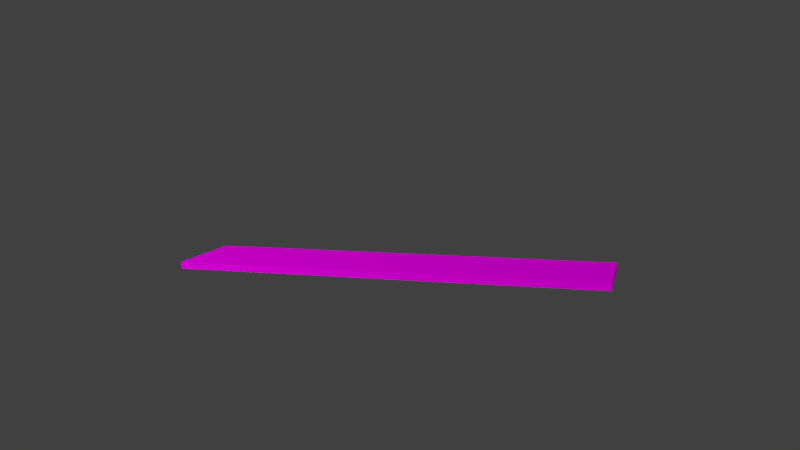 # Source: plank.blend  (saved by Blender 2.76.0; exported with 4.5.12 LTS)
import bpy
from mathutils import Matrix  # noqa: F401  (used for matrix-valued properties, if any)

bpy.ops.wm.read_factory_settings(use_empty=True)
scene = bpy.context.scene
scene.name = 'Scene'

# ---- collections
col_collection_1 = bpy.data.collections.new('Collection 1'); scene.collection.children.link(col_collection_1)

# ---- images (referenced by path relative to the original .blend; pixels are not part of the script)
import os
ASSET_DIR = os.environ.get("B2B_ASSET_DIR", "")  # directory of the original .blend (textures are referenced by path, not embedded)
HERE = os.path.dirname(os.path.abspath(__file__))  # packed textures are extracted next to this script under _unpacked/

def load_image(name, relpath, width, height, colorspace="sRGB"):
    """Load a texture the original file referenced (path relative to the .blend, or extracted next to this script)."""
    p = next((c for c in (os.path.join(HERE, relpath), os.path.join(ASSET_DIR, relpath)) if relpath and os.path.exists(c)), "")
    if p:
        img = bpy.data.images.load(p, check_existing=True)
        img.name = name
    else:  # same state as the original file: an image datablock whose file is absent (Cycles renders it pink)
        img = bpy.data.images.new(name, width, height)
        img.source = "FILE"
        img.filepath = "//" + (relpath or name)
    img.colorspace_settings.name = colorspace
    return img
img_woodplanksclean0080_1_s_jpg = load_image('WoodPlanksClean0080_1_S.jpg', 'WoodPlanksClean0080_1_S.jpg', 1024, 1024, 'sRGB')

# ---- materials (node trees are filled in below, after node groups)
mat_material = bpy.data.materials.new('Material')
mat_material.alpha_threshold = 0.0
mat_material.roughness = 0.5
mat_light = bpy.data.materials.new('Light')
mat_light.alpha_threshold = 0.0
mat_light.roughness = 0.5

# ---- material node trees
mat_material.use_nodes = True; mat_material.node_tree.nodes.clear()
_N = mat_material.node_tree.nodes; _L = mat_material.node_tree.links
n0 = _N.new('ShaderNodeOutputMaterial'); n0.name = 'Material Output'; n0.location = (300, 300)
n1 = _N.new('ShaderNodeBsdfDiffuse'); n1.name = 'Diffuse BSDF'; n1.location = (10, 300)
n2 = _N.new('ShaderNodeTexImage'); n2.name = 'Image Texture'; n2.location = (-225, 382)
n2.width = 140
n2.image = img_woodplanksclean0080_1_s_jpg
n3 = _N.new('ShaderNodeTexCoord'); n3.name = 'Texture Coordinate'; n3.location = (-501, 407)
n4 = _N.new('ShaderNodeDisplacement'); n4.name = 'Displacement'; n4.location = (0, 0)
n4.inputs[1].default_value = 0.0
n4.inputs[2].default_value = 0.1
_L.new(n1.outputs[0], n0.inputs[0])
_L.new(n3.outputs[2], n2.inputs[0])
_L.new(n2.outputs[0], n1.inputs[0])
_L.new(n2.outputs[0], n4.inputs[0])
_L.new(n4.outputs[0], n0.inputs[2])
n0.is_active_output = True
mat_light.use_nodes = True; mat_light.node_tree.nodes.clear()
_N = mat_light.node_tree.nodes; _L = mat_light.node_tree.links
n0 = _N.new('ShaderNodeOutputMaterial'); n0.name = 'Material Output'; n0.location = (300, 300)
n1 = _N.new('ShaderNodeEmission'); n1.name = 'Emission'; n1.location = (-12, 302)
n1.inputs[0].default_value = (0.8, 0.8, 0.8, 1.0)
n1.inputs[1].default_value = 20.0
_L.new(n1.outputs[0], n0.inputs[0])
n0.is_active_output = True

# ---- world
world_world = bpy.data.worlds.new('World'); scene.world = world_world
world_world.color = (0.05088, 0.05088, 0.05088)
world_world.use_sun_shadow = False
world_world.sun_shadow_jitter_overblur = 0.0
world_world.cycles.sampling_method = 'MANUAL'
world_world.cycles.sample_map_resolution = 256

# ---- cameras
cam_camera = bpy.data.cameras.new('Camera')
cam_camera.clip_end = 100.0
cam_camera.lens = 35.0
cam_camera.sensor_width = 32.0
cam_camera.sensor_height = 18.0
cam_camera.ortho_scale = 7.314
cam_camera.dof.focus_distance = 0.0

# ---- meshes
me_plane = bpy.data.meshes.new('Plane')
me_plane.from_pydata([(-1.0, -1.0, 0.0), (1.0, -1.0, 0.0), (-1.0, 1.0, 0.0), (1.0, 1.0, 0.0), (-1.0, 1.0, 0.1), (-1.0, -1.0, 0.1), (1.0, -1.0, 0.1), (1.0, 1.0, 0.1)], [], [(0, 2, 3, 1), (5, 6, 7, 4), (1, 3, 7, 6), (2, 0, 5, 4), (3, 2, 4, 7), (0, 1, 6, 5)])
_uv = me_plane.uv_layers.new(name='UVMap')
_uv.uv.foreach_set('vector', [0.4299, 0.08262, 0.5897, 0.08262, 0.5897, 0.9174, 0.4299, 0.9174, 0.4299, 0.08262, 0.5897, 0.08262, 0.5897, 0.9174, 0.4299, 0.9174, 0.4299, 0.08262, 0.5897, 0.08262, 0.5897, 0.9174, 0.4299, 0.9174, 0.4299, 0.08262, 0.5897, 0.08262, 0.5897, 0.9174, 0.4299, 0.9174, 0.4299, 0.08262, 0.5897, 0.08262, 0.5897, 0.9174, 0.4299, 0.9174, 0.4299, 0.08262, 0.5897, 0.08262, 0.5897, 0.9174, 0.4299, 0.9174])
me_plane.materials.append(mat_material)
me_plane.use_remesh_preserve_volume = False
me_plane.use_remesh_preserve_attributes = False
me_plane.use_mirror_vertex_groups = False
me_plane.update()
me_plane_005 = bpy.data.meshes.new('Plane.005')
me_plane_005.from_pydata([(-1.0, -1.0, 0.0), (1.0, -1.0, 0.0), (-1.0, 1.0, 0.0), (1.0, 1.0, 0.0)], [], [(0, 1, 3, 2)])
me_plane_005.materials.append(mat_light)
me_plane_005.use_remesh_preserve_volume = False
me_plane_005.use_remesh_preserve_attributes = False
me_plane_005.use_mirror_vertex_groups = False
me_plane_005.update()
me_plane_004 = bpy.data.meshes.new('Plane.004')
me_plane_004.from_pydata([(-1.0, -1.0, 0.0), (1.0, -1.0, 0.0), (-1.0, 1.0, 0.0), (1.0, 1.0, 0.0)], [], [(0, 1, 3, 2)])
me_plane_004.materials.append(mat_light)
me_plane_004.use_remesh_preserve_volume = False
me_plane_004.use_remesh_preserve_attributes = False
me_plane_004.use_mirror_vertex_groups = False
me_plane_004.update()
me_plane_003 = bpy.data.meshes.new('Plane.003')
me_plane_003.from_pydata([(-1.0, -1.0, 0.0), (1.0, -1.0, 0.0), (-1.0, 1.0, 0.0), (1.0, 1.0, 0.0)], [], [(0, 1, 3, 2)])
me_plane_003.materials.append(mat_light)
me_plane_003.use_remesh_preserve_volume = False
me_plane_003.use_remesh_preserve_attributes = False
me_plane_003.use_mirror_vertex_groups = False
me_plane_003.update()

# ---- objects
ob_plane = bpy.data.objects.new('Plane', me_plane)
ob_rimlight = bpy.data.objects.new('rimlight', me_plane_005)
ob_offlight = bpy.data.objects.new('offlight', me_plane_004)
ob_keylight = bpy.data.objects.new('keylight', me_plane_003)
ob_camera = bpy.data.objects.new('Camera', cam_camera)

# ---- transforms, parenting, visibility, modifiers, constraints
ob_plane.location = (0.0, 0.0, 0.1397)
ob_plane.scale = (0.6721, 3.0, 1.0)
ob_plane.lineart.crease_threshold = 0.0
ob_rimlight.location = (-17.5, 0.0, 0.0)
ob_rimlight.rotation_euler = (-3.142, 1.571, 0.0)
ob_rimlight.scale = (5.798, 5.798, 5.798)
ob_rimlight.visible_camera = False
ob_rimlight.lineart.crease_threshold = 0.0
ob_offlight.location = (11.55, 11.55, 6.261)
ob_offlight.rotation_euler = (2.726e-08, 1.205, 0.7854)
ob_offlight.scale = (1.739, 1.739, 1.739)
ob_offlight.visible_camera = False
ob_offlight.lineart.crease_threshold = 0.0
ob_keylight.location = (11.24, -11.24, 7.319)
ob_keylight.rotation_euler = (-3.472e-07, 1.139, -0.7854)
ob_keylight.scale = (2.899, 2.899, 2.899)
ob_keylight.visible_camera = False
ob_keylight.lineart.crease_threshold = 0.0
ob_camera.location = (11.55, 3.543, 2.641)
ob_camera.rotation_euler = (1.417, 0.01186, 1.861)
ob_camera.lock_rotations_4d = False
ob_camera.empty_display_type = 'ARROWS'
ob_camera.color = (0.0, 0.0, 0.0, 0.0)
ob_camera.display_type = 'WIRE'
ob_camera.lineart.crease_threshold = 0.0

# ---- collection membership
col_collection_1.objects.link(ob_plane)
col_collection_1.objects.link(ob_rimlight)
col_collection_1.objects.link(ob_offlight)
col_collection_1.objects.link(ob_keylight)
col_collection_1.objects.link(ob_camera)

# ---- scene / render settings (as saved in the file)
scene.camera = ob_camera
scene.frame_start = 1; scene.frame_end = 250; scene.frame_set(0)
scene.render.engine = 'CYCLES'
scene.render.resolution_percentage = 50
scene.render.dither_intensity = 0.0
scene.render.use_border = True
scene.cycles.use_denoising = False
scene.cycles.samples = 100
scene.cycles.sampling_pattern = 'TABULATED_SOBOL'
scene.cycles.light_sampling_threshold = 0.0
scene.cycles.use_adaptive_sampling = False
scene.cycles.use_light_tree = False
scene.cycles.blur_glossy = 0.0
scene.cycles.pixel_filter_type = 'GAUSSIAN'
scene.cycles.sample_clamp_indirect = 0.0
scene.view_settings.view_transform = 'Standard'
bpy.context.view_layer.update()

